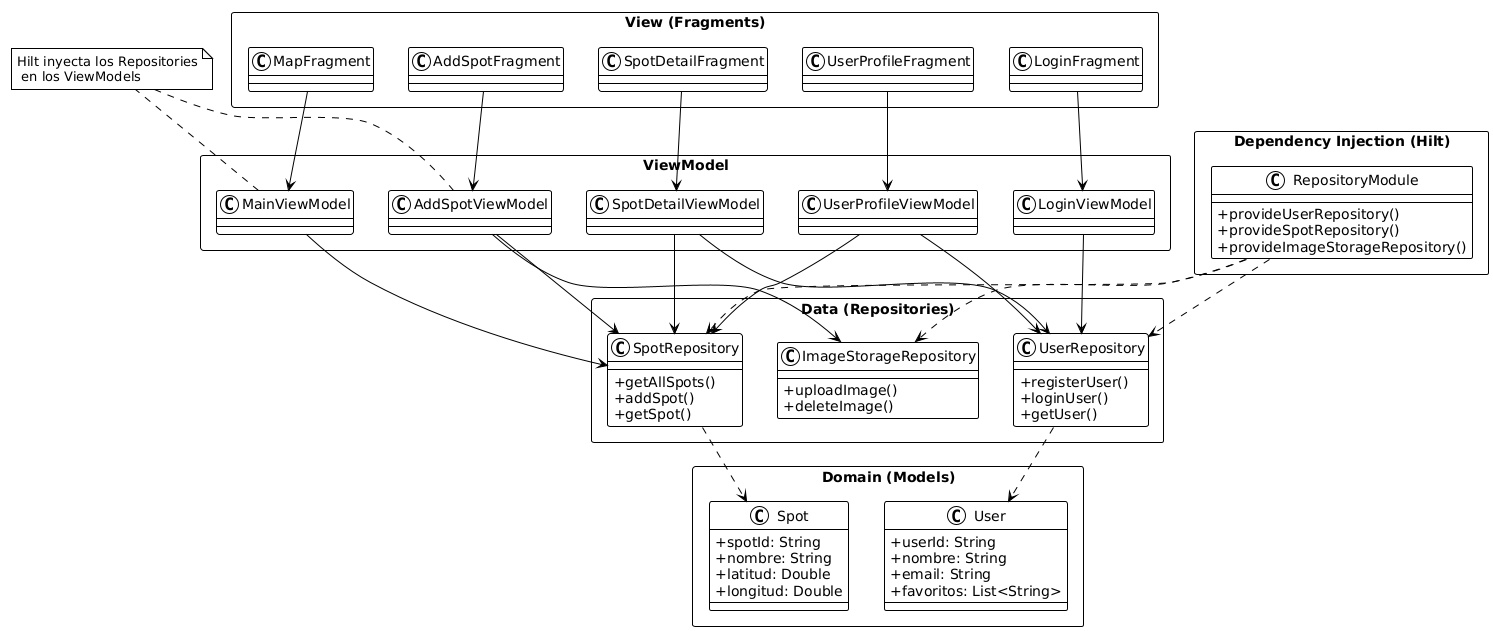

The diagram above was rendered by PlantUML. Its source (embedded in the PNG):
@startuml
!theme plain
skinparam classAttributeIconSize 0
skinparam packageStyle rect

package "View (Fragments)" {
  class LoginFragment
  class MapFragment
  class AddSpotFragment
  class UserProfileFragment
  class SpotDetailFragment
}

package "ViewModel" {
  class LoginViewModel
  class MainViewModel
  class AddSpotViewModel
  class UserProfileViewModel
  class SpotDetailViewModel
}

package "Domain (Models)" {
  class User {
    +userId: String
    +nombre: String
    +email: String
    +favoritos: List<String>
  }
  class Spot {
    +spotId: String
    +nombre: String
    +latitud: Double
    +longitud: Double
  }
}

package "Data (Repositories)" {
  class UserRepository {
    +registerUser()
    +loginUser()
    +getUser()
  }
  class SpotRepository {
    +getAllSpots()
    +addSpot()
    +getSpot()
  }
  class ImageStorageRepository {
    +uploadImage()
    +deleteImage()
  }
}

package "Dependency Injection (Hilt)" {
  class RepositoryModule {
    +provideUserRepository()
    +provideSpotRepository()
    +provideImageStorageRepository()
  }
}

' --- Relaciones ---

' View -> ViewModel
MapFragment --> MainViewModel
AddSpotFragment --> AddSpotViewModel
UserProfileFragment --> UserProfileViewModel
SpotDetailFragment --> SpotDetailViewModel
LoginFragment --> LoginViewModel

' ViewModel -> Repository (Inyección de dependencias)
MainViewModel --> SpotRepository
AddSpotViewModel --> SpotRepository
AddSpotViewModel --> ImageStorageRepository
UserProfileViewModel --> UserRepository
UserProfileViewModel --> SpotRepository
SpotDetailViewModel --> SpotRepository
SpotDetailViewModel --> UserRepository
LoginViewModel --> UserRepository

' Repositories usan los Models
UserRepository ..> User
SpotRepository ..> Spot

' Hilt Module provee los Repositories
RepositoryModule ..> UserRepository
RepositoryModule ..> SpotRepository
RepositoryModule ..> ImageStorageRepository


note "Hilt inyecta los Repositories\n en los ViewModels" as N1
MainViewModel .. N1
N1 .. AddSpotViewModel
@enduml